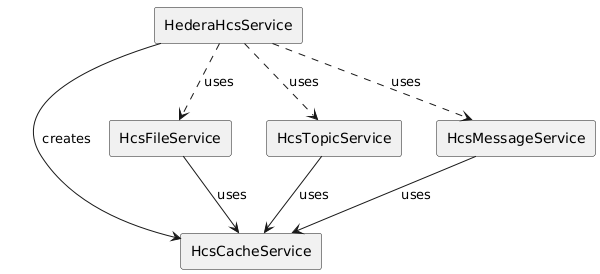

The diagram above was rendered by PlantUML. Its source (embedded in the PNG):
@startuml
rectangle HederaHcsService
rectangle HcsCacheService
rectangle HcsFileService
rectangle HcsTopicService
rectangle HcsMessageService

HederaHcsService --> HcsCacheService : creates
HederaHcsService ..> HcsFileService : uses
HederaHcsService ..> HcsTopicService : uses
HederaHcsService ..> HcsMessageService : uses

HcsFileService --> HcsCacheService : uses
HcsTopicService --> HcsCacheService : uses
HcsMessageService --> HcsCacheService : uses
@enduml